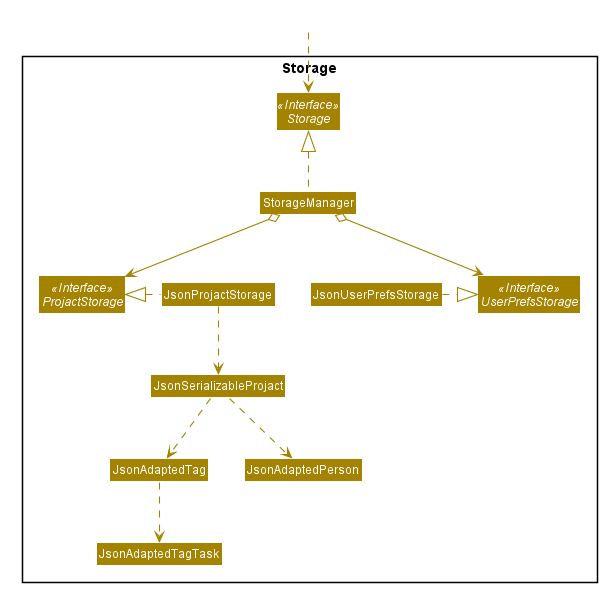

The diagram above was rendered by PlantUML. Its source (embedded in the PNG):
@startuml








skinparam BackgroundColor #FFFFFFF

skinparam Shadowing false

skinparam Class {
    FontColor #FFFFFF
    BorderThickness 1
    BorderColor #FFFFFF
    StereotypeFontColor #FFFFFF
    FontName Arial
}

skinparam Actor {
    BorderColor #000000
    Color #000000
    FontName Arial
}

skinparam Sequence {
    MessageAlign center
    BoxFontSize 15
    BoxPadding 0
    BoxFontColor #FFFFFF
    FontName Arial
}

skinparam Participant {
    FontColor #FFFFFFF
    Padding 20
}

skinparam MinClassWidth 50
skinparam ParticipantPadding 10
skinparam Shadowing false
skinparam DefaultTextAlignment center
skinparam packageStyle Rectangle

hide footbox
hide members
hide circle
skinparam arrowThickness 1.1
skinparam arrowColor #A38300
skinparam classBackgroundColor #A38300

Package Storage {
Interface Storage <<Interface>>
Interface UserPrefsStorage <<Interface>>
Interface ProjactStorage <<Interface>>

Class StorageManager
Class JsonUserPrefsStorage
Class JsonProjactStorage
Class JsonSerializableProjact
Class JsonAdaptedTag
Class JsonAdaptedTagTask
Class JsonAdaptedPerson
}

Class HiddenOutside #FFFFFF
HiddenOutside ..> Storage

StorageManager .up.|> Storage
StorageManager o--> UserPrefsStorage
StorageManager o--> ProjactStorage

JsonUserPrefsStorage .right.|> UserPrefsStorage
JsonProjactStorage .left.|> ProjactStorage
JsonProjactStorage .down.> JsonSerializableProjact
JsonSerializableProjact ..> JsonAdaptedPerson
JsonSerializableProjact ..> JsonAdaptedTag
JsonAdaptedTag .down.> JsonAdaptedTagTask
@enduml